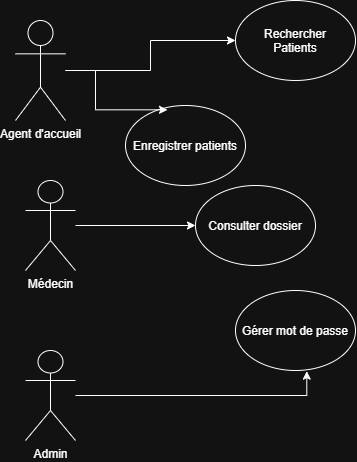

The diagram above was exported from draw.io. Its source (the exported page's mxGraphModel, read from the mxfile embedded in the PNG):
<mxGraphModel dx="774" dy="506" grid="1" gridSize="10" guides="1" tooltips="1" connect="1" arrows="1" fold="1" page="1" pageScale="1" pageWidth="827" pageHeight="1169" math="0" shadow="0">
  <root>
    <mxCell id="0" />
    <mxCell id="1" parent="0" />
    <mxCell id="YTzKi-awtFELzOymxhnV-19" edge="1" parent="1" source="YTzKi-awtFELzOymxhnV-1" style="edgeStyle=orthogonalEdgeStyle;rounded=0;orthogonalLoop=1;jettySize=auto;html=1;defaultLabelBackgroundColor=page;labelPadding=0 4;" target="YTzKi-awtFELzOymxhnV-9">
      <mxGeometry relative="1" as="geometry" />
    </mxCell>
    <mxCell id="YTzKi-awtFELzOymxhnV-1" parent="1" style="shape=umlActor;verticalLabelPosition=bottom;verticalAlign=top;html=1;outlineConnect=0;labelPerimeter=1;" value="Agent d'accueil" vertex="1">
      <mxGeometry height="100" width="50" x="50" y="30" as="geometry" />
    </mxCell>
    <mxCell id="YTzKi-awtFELzOymxhnV-17" edge="1" parent="1" source="YTzKi-awtFELzOymxhnV-2" style="edgeStyle=orthogonalEdgeStyle;rounded=0;orthogonalLoop=1;jettySize=auto;html=1;defaultLabelBackgroundColor=page;labelPadding=0 4;" target="YTzKi-awtFELzOymxhnV-10">
      <mxGeometry relative="1" as="geometry" />
    </mxCell>
    <mxCell id="YTzKi-awtFELzOymxhnV-2" parent="1" style="shape=umlActor;verticalLabelPosition=bottom;verticalAlign=top;html=1;outlineConnect=0;labelPerimeter=1;" value="Médecin" vertex="1">
      <mxGeometry height="90" width="50" x="60" y="190" as="geometry" />
    </mxCell>
    <mxCell id="YTzKi-awtFELzOymxhnV-3" parent="1" style="shape=umlActor;verticalLabelPosition=bottom;verticalAlign=top;html=1;outlineConnect=0;labelPerimeter=1;" value="Admin" vertex="1">
      <mxGeometry height="90" width="50" x="60" y="360" as="geometry" />
    </mxCell>
    <mxCell id="YTzKi-awtFELzOymxhnV-8" parent="1" style="ellipse;whiteSpace=wrap;html=1;shapeInside=1;" value="Enregistrer patients&lt;div&gt;&lt;br&gt;&lt;/div&gt;" vertex="1">
      <mxGeometry height="80" width="120" x="160" y="115" as="geometry" />
    </mxCell>
    <mxCell id="YTzKi-awtFELzOymxhnV-9" parent="1" style="ellipse;whiteSpace=wrap;html=1;shapeInside=1;" value="Rechercher Patients" vertex="1">
      <mxGeometry height="80" width="120" x="270" y="10" as="geometry" />
    </mxCell>
    <mxCell id="YTzKi-awtFELzOymxhnV-10" parent="1" style="ellipse;whiteSpace=wrap;html=1;shapeInside=1;" value="Consulter dossier" vertex="1">
      <mxGeometry height="80" width="120" x="230" y="195" as="geometry" />
    </mxCell>
    <mxCell id="YTzKi-awtFELzOymxhnV-11" parent="1" style="ellipse;whiteSpace=wrap;html=1;shapeInside=1;" value="Gérer mot de passe" vertex="1">
      <mxGeometry height="80" width="120" x="270" y="300" as="geometry" />
    </mxCell>
    <mxCell id="YTzKi-awtFELzOymxhnV-12" edge="1" parent="1" source="YTzKi-awtFELzOymxhnV-1" style="edgeStyle=orthogonalEdgeStyle;rounded=0;orthogonalLoop=1;jettySize=auto;html=1;entryX=0.35;entryY=0.054;entryDx=0;entryDy=0;entryPerimeter=0;defaultLabelBackgroundColor=page;labelPadding=0 4;" target="YTzKi-awtFELzOymxhnV-8">
      <mxGeometry relative="1" as="geometry" />
    </mxCell>
    <mxCell id="YTzKi-awtFELzOymxhnV-18" edge="1" parent="1" source="YTzKi-awtFELzOymxhnV-3" style="edgeStyle=orthogonalEdgeStyle;rounded=0;orthogonalLoop=1;jettySize=auto;html=1;entryX=0.594;entryY=1.008;entryDx=0;entryDy=0;entryPerimeter=0;defaultLabelBackgroundColor=page;labelPadding=0 4;" target="YTzKi-awtFELzOymxhnV-11">
      <mxGeometry relative="1" as="geometry" />
    </mxCell>
  </root>
</mxGraphModel>